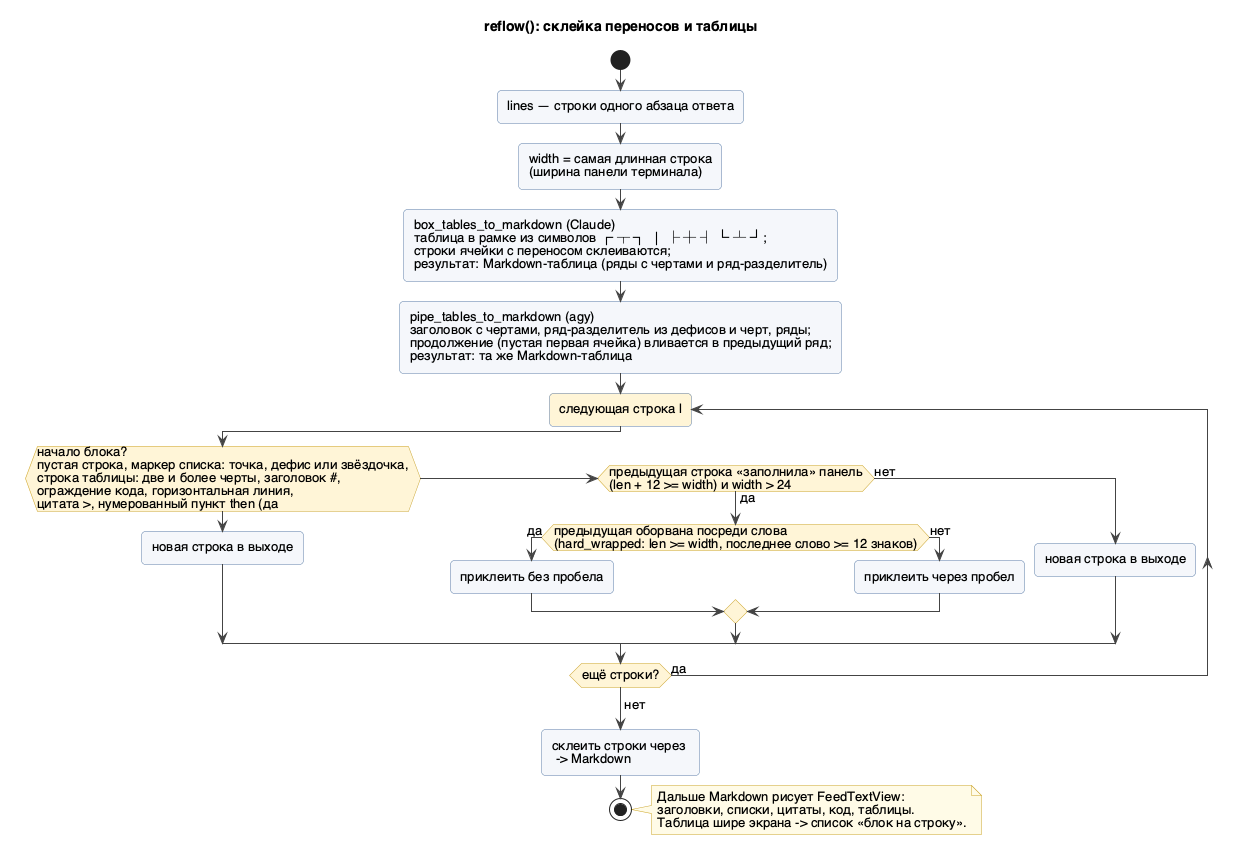

The diagram above was rendered by PlantUML. Its source (embedded in the PNG):
@startuml 06-reflow-tables
!include style.iuml
title reflow(): склейка переносов и таблицы

start
:lines — строки одного абзаца ответа;
:width = самая длинная строка\n(ширина панели терминала);
:box_tables_to_markdown (Claude)\nтаблица в рамке из символов ┌ ┬ ┐ │ ├ ┼ ┤ └ ┴ ┘;\nстроки ячейки с переносом склеиваются;\nрезультат: Markdown-таблица (ряды с чертами и ряд-разделитель);
:pipe_tables_to_markdown (agy)\nзаголовок с чертами, ряд-разделитель из дефисов и черт, ряды;\nпродолжение (пустая первая ячейка) вливается в предыдущий ряд;\nрезультат: та же Markdown-таблица;
repeat :следующая строка l;
  if (начало блока?\nпустая строка, маркер списка: точка, дефис или звёздочка,\nстрока таблицы: две и более черты, заголовок #,\nограждение кода, горизонтальная линия,\nцитата >, нумерованный пункт then (да)
    :новая строка в выходе;
  elseif (предыдущая строка «заполнила» панель\n(len + 12 >= width) и width > 24) then (да)
    if (предыдущая оборвана посреди слова\n(hard_wrapped: len >= width, последнее слово >= 12 знаков)) then (да)
      :приклеить без пробела;
    else (нет)
      :приклеить через пробел;
    endif
  else (нет)
    :новая строка в выходе;
  endif
repeat while (ещё строки?) is (да)
->нет;
:склеить строки через \n -> Markdown;
stop
note right
  Дальше Markdown рисует FeedTextView:
  заголовки, списки, цитаты, код, таблицы.
  Таблица шире экрана -> список «блок на строку».
end note
@enduml